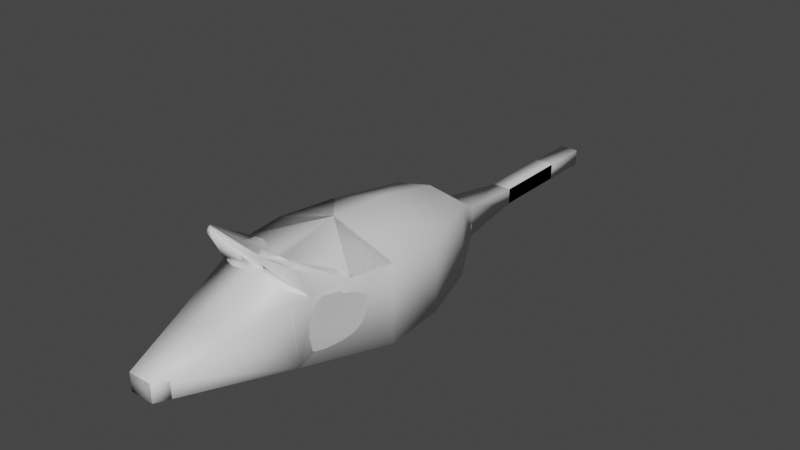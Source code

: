 # Source: Rat.blend  (saved by Blender 3.4.6; exported with 4.5.12 LTS)
import bpy
from mathutils import Matrix  # noqa: F401  (used for matrix-valued properties, if any)

bpy.ops.wm.read_factory_settings(use_empty=True)
scene = bpy.context.scene
scene.name = 'Scene'

# ---- collections
col_collection = bpy.data.collections.new('Collection'); scene.collection.children.link(col_collection)

# ---- materials (node trees are filled in below, after node groups)
mat_material = bpy.data.materials.new('Material')
mat_material.alpha_threshold = 0.0
mat_material.use_transparent_shadow = False
mat_material.roughness = 0.5
mat_material.line_color = (0.0, 0.0, 0.0, 1.0)

# ---- material node trees
mat_material.use_nodes = True; mat_material.node_tree.nodes.clear()
_N = mat_material.node_tree.nodes; _L = mat_material.node_tree.links
n0 = _N.new('ShaderNodeOutputMaterial'); n0.name = 'Material Output'; n0.location = (300, 300)
n1 = _N.new('ShaderNodeBsdfPrincipled'); n1.name = 'Principled BSDF'; n1.location = (10, 300)
n1.distribution = 'GGX'
n1.subsurface_method = 'RANDOM_WALK_SKIN'
n1.inputs[3].default_value = 1.45
n1.inputs[27].default_value = (0.0, 0.0, 0.0, 1.0)
n1.inputs[28].default_value = 1.0
_L.new(n1.outputs[0], n0.inputs[0])
n0.is_active_output = True

# ---- world
world_world = bpy.data.worlds.new('World'); scene.world = world_world
world_world.use_nodes = True; world_world.node_tree.nodes.clear()
_N = world_world.node_tree.nodes; _L = world_world.node_tree.links
n0 = _N.new('ShaderNodeOutputWorld'); n0.name = 'World Output'; n0.location = (300, 300)
n1 = _N.new('ShaderNodeBackground'); n1.name = 'Background'; n1.location = (10, 300)
n1.inputs[0].default_value = (0.05088, 0.05088, 0.05088, 1.0)
_L.new(n1.outputs[0], n0.inputs[0])
n0.is_active_output = True
world_world.color = (0.05088, 0.05088, 0.05088)
world_world.use_sun_shadow = False
world_world.sun_shadow_jitter_overblur = 0.0

# ---- meshes
me_cube = bpy.data.meshes.new('Cube')
me_cube.from_pydata([(-0.06046, 0.06185, -0.2), (-0.04687, -0.05101, -0.1954), (0.06046, 0.06185, -0.2), (0.04687, -0.05101, -0.1954), (-0.04058, 0.03712, 0.1881), (-0.02051, -0.02844, 0.1859), (0.04058, 0.03712, 0.1881), (0.02051, -0.02844, 0.1859), (-0.08549, -0.05047, -0.001688), (0.1, 0.07031, 7.451e-09), (0.08549, -0.05047, -0.001688), (-0.1, 0.07031, -7.451e-09), (0.07823, -0.05026, -0.09724), (-0.0924, 0.06377, -0.1), (-0.07823, -0.05026, -0.09724), (0.0924, 0.06377, -0.1), (-0.04483, -0.03859, 0.1252), (0.04483, -0.03859, 0.1252), (-0.01451, 0.007864, -0.4266), (-0.01451, -0.01711, -0.4266), (0.01451, 0.007864, -0.4266), (0.01451, -0.01711, -0.4266), (-0.01451, 0.007136, -0.3633), (-0.01451, -0.01784, -0.3633), (-0.02134, -0.03121, -0.2609), (0.01451, 0.007136, -0.3633), (0.02134, -0.03121, -0.2609), (0.01451, -0.01784, -0.3633), (-0.03026, -0.0198, 0.2315), (0.03026, -0.0198, 0.2315), (0.0924, -0.05026, -0.1), (0.06046, -0.05026, -0.2), (-0.0924, -0.05026, -0.1), (-0.1, -0.05026, -7.451e-09), (0.05834, -0.03794, 0.13), (0.1, -0.05026, 7.451e-09), (-0.06046, -0.05026, -0.2), (-0.02595, 0.0227, -0.2676), (-0.02199, 0.01801, -0.2814), (0.02199, 0.01801, -0.2814), (0.02595, 0.0227, -0.2676), (0.02198, -0.02153, -0.2814), (0.02595, -0.02436, -0.2676), (0.0192, -0.02403, -0.2687), (0.01609, -0.02226, -0.2744), (-0.02595, -0.02436, -0.2676), (-0.02198, -0.02153, -0.2814), (-0.01609, -0.02226, -0.2744), (-0.0192, -0.02403, -0.2687), (-0.01451, 0.007864, -0.5779), (4.167e-08, -0.004625, -0.5898), (-0.01451, -0.01711, -0.5779), (0.01451, 0.007864, -0.5779), (0.01451, -0.01711, -0.5779), (1.443e-08, -0.06268, -0.1954), (-2.183e-10, -0.06215, -0.001688), (6.992e-09, -0.06193, -0.09724), (-1.404e-08, -0.05027, 0.1252), (8.746e-09, 0.07525, -0.2), (-7.574e-09, 0.1033, 0.0), (2.547e-10, 0.09675, -0.1), (-0.02451, -0.008229, 0.2806), (0.02451, -0.008229, 0.2806), (0.02451, 0.02604, 0.2806), (-0.02451, 0.02604, 0.2806), (0.08872, 0.07356, 0.06732), (0.05461, 0.05492, 0.1608), (-0.05461, 0.05492, 0.1608), (-0.08872, 0.07356, 0.06732), (-0.05834, -0.03794, 0.13), (-0.01736, 0.05951, 0.1724), (-0.02129, -0.003149, 0.2864), (0.02129, -0.003149, 0.2864), (0.02129, 0.02096, 0.2864), (-0.02129, 0.02096, 0.2864), (-0.0231, -0.006892, 0.2991), (0.0231, -0.006892, 0.2991), (0.0231, 0.029, 0.2991), (-0.0231, 0.029, 0.2991), (-0.01803, -0.002484, 0.3225), (0.01803, -0.002484, 0.3225), (0.01803, 0.02459, 0.3225), (-0.01803, 0.02459, 0.3225), (0.03953, 0.1361, 0.1628), (-0.03953, 0.1361, 0.1628), (-0.04205, 0.1246, 0.1677), (0.04205, 0.1246, 0.1677), (0.07353, 0.0693, 0.1273), (-0.07353, 0.0693, 0.1273), (0.07645, 0.06541, 0.1249), (-1.852e-08, 0.07169, 0.1622), (-0.07645, 0.06541, 0.1249), (0.0773, 0.05917, 0.1177), (-0.0773, 0.05917, 0.1177), (-0.005185, 0.08628, 0.1166), (0.009779, 0.0854, 0.1215), (-1.35e-08, 0.08997, 0.08611), (0.01069, 0.0858, 0.1323), (-0.01069, 0.0858, 0.1323), (-1.808e-08, 0.07505, 0.1548), (0.06756, 0.1365, 0.1555), (0.07939, 0.1197, 0.1385), (-0.07939, 0.1197, 0.1385), (-0.05746, 0.138, 0.1565), (-0.05545, 0.1264, 0.1623), (-0.07412, 0.1102, 0.1463), (0.07412, 0.1102, 0.1463), (0.05545, 0.1264, 0.1623), (-0.01451, -0.01711, -0.5023), (-0.01451, 0.007864, -0.5023), (0.01451, 0.007864, -0.5023), (0.01451, -0.01711, -0.5023), (0.003558, 0.08383, 0.1301), (0.03953, 0.1288, 0.17), (-0.03953, 0.1288, 0.17), (-0.003558, 0.08383, 0.1301), (-0.07722, 0.06608, 0.1223), (0.07722, 0.06608, 0.1223), (0.05746, 0.1308, 0.1637), (0.0785, 0.1125, 0.1457), (-0.0785, 0.1125, 0.1457), (-0.05746, 0.1308, 0.1637), (-0.06905, 0.07781, 0.1286), (-0.04387, 0.122, 0.1609), (0.04527, 0.1188, 0.1577), (0.06563, 0.083, 0.1316), (0.02498, 0.09367, 0.1348), (-0.0188, 0.091, 0.1326), (0.05394, 0.12, 0.1542), (0.06602, 0.1095, 0.1439), (-0.06952, 0.1105, 0.1438), (-0.05459, 0.1235, 0.1565), (0.06909, 0.05906, 0.1493), (-1.903e-08, 0.06758, 0.1709), (0.01736, 0.05951, 0.1724), (-0.06909, 0.05906, 0.1493), (0.04305, 0.02604, 0.2), (-0.04305, 0.02604, 0.2), (0.02842, 0.05004, 0.1693), (0.04523, 0.04797, 0.164), (-0.04754, 0.04856, 0.1623), (-0.0257, 0.05125, 0.1691), (0.0389, 0.03993, 0.1764), (-0.03931, 0.03812, 0.1783)], [], [(94, 84, 114, 115), (116, 120, 102, 68), (28, 29, 62, 61), (56, 54, 3, 12), (32, 13, 0, 36), (134, 6, 142, 138), (57, 55, 10, 17), (30, 15, 9, 35), (60, 59, 9, 15), (58, 60, 15, 2), (31, 2, 15, 30), (33, 11, 13, 32), (55, 56, 12, 10), (57, 17, 7), (137, 136, 133), (67, 4, 143, 140), (9, 65, 92), (25, 27, 21, 20), (22, 25, 20, 18), (27, 23, 19, 21), (54, 24, 26), (111, 108, 51, 53), (41, 44, 47, 46, 23, 27), (22, 23, 46, 38), (39, 41, 27, 25), (109, 110, 52, 49), (110, 111, 53, 52), (36, 0, 37, 45), (2, 31, 42, 40), (58, 40, 37), (3, 26, 43, 42, 31), (23, 22, 18, 19), (5, 7, 29, 28), (16, 5, 28, 69), (12, 3, 31, 30), (14, 8, 33, 32), (17, 10, 35, 34), (10, 12, 30, 35), (1, 14, 32, 36), (8, 16, 69, 33), (7, 17, 34, 29), (24, 1, 36, 45, 48), (26, 24, 48, 47, 44, 43), (41, 42, 43, 44), (45, 46, 47, 48), (45, 37, 38, 46), (40, 42, 41, 39), (37, 40, 39, 38), (38, 39, 25, 22), (50, 51, 49), (52, 53, 50), (49, 52, 50), (53, 51, 50), (108, 109, 49, 51), (8, 14, 56, 55), (16, 8, 55, 57), (14, 1, 54, 56), (7, 5, 57), (5, 16, 57), (26, 3, 54), (54, 1, 24), (0, 13, 60, 58), (13, 11, 59, 60), (28, 137, 135, 69), (37, 0, 58), (58, 2, 40), (63, 64, 74, 73), (136, 137, 64, 63), (137, 28, 61, 64), (29, 136, 63, 62), (93, 91, 116), (91, 90, 99, 116), (90, 89, 117, 99), (34, 132, 136, 29), (73, 74, 78, 77), (62, 63, 73, 72), (64, 61, 71, 74), (61, 62, 72, 71), (78, 75, 79, 82), (72, 73, 77, 76), (74, 71, 75, 78), (71, 72, 76, 75), (80, 81, 82, 79), (75, 76, 80, 79), (77, 78, 82, 81), (76, 77, 81, 80), (97, 87, 125, 126), (84, 103, 121, 114), (68, 102, 94), (107, 86, 124, 128), (65, 101, 119, 117), (59, 96, 65, 9), (95, 112, 113, 83), (11, 68, 96, 59), (112, 99, 117), (133, 132, 89, 90), (135, 133, 90, 91), (69, 135, 91, 93), (89, 132, 34, 92), (89, 92, 117), (117, 92, 65), (116, 68, 93), (93, 68, 11), (93, 11, 33, 69), (35, 9, 92, 34), (94, 95, 96), (112, 115, 99), (94, 115, 112, 95), (100, 83, 113, 118), (105, 88, 122, 130), (116, 99, 115), (88, 98, 127, 122), (100, 118, 119, 101), (102, 120, 121, 103), (95, 83, 101), (103, 84, 102), (84, 94, 102), (94, 96, 68), (83, 100, 101), (101, 65, 95), (65, 96, 95), (19, 18, 109, 108), (20, 21, 111, 110), (18, 20, 110, 109), (21, 19, 108, 111), (97, 86, 113, 112), (85, 98, 115, 114), (98, 88, 116, 115), (87, 97, 112, 117), (107, 106, 119, 118), (105, 104, 121, 120), (86, 107, 118, 113), (106, 87, 117, 119), (104, 85, 114, 121), (88, 105, 120, 116), (123, 131, 130, 122), (122, 127, 123), (129, 128, 124, 125), (124, 126, 125), (86, 97, 126, 124), (87, 106, 129, 125), (106, 107, 128, 129), (98, 85, 123, 127), (85, 104, 131, 123), (104, 105, 130, 131), (134, 66, 132, 133), (67, 70, 133, 135), (66, 6, 136, 132), (6, 134, 133, 136), (70, 4, 137, 133), (4, 67, 135, 137), (141, 140, 143), (142, 139, 138), (70, 67, 140, 141), (4, 70, 141, 143), (6, 66, 139, 142), (66, 134, 138, 139)])
me_cube.polygons.foreach_set('use_smooth', [True] * 157)
_uv = me_cube.uv_layers.new(name='UVMap')
_uv.uv.foreach_set('vector', [-0.8516, -0.6606, -0.008985, -0.006967, 0.0, 0.0, -0.3132, -0.2429, 0.8074, 0.5, 0.2489, 0.1541, -0.07668, -0.04713, -0.01029, 0.0197, 0.125, 0.5, 0.125, 0.75, 0.125, 0.75, 0.125, 0.5, 0.3108, 0.6252, 0.375, 0.625, 0.375, 0.7205, 0.3108, 0.7307, 0.375, 0.4375, 0.625, 0.4375, 0.625, 0.5, 0.375, 0.5, 0.833, 0.6719, 0.8601, 0.7332, 0.8601, 0.7332, 0.833, 0.6719, 0.1667, 0.6248, 0.2511, 0.6252, 0.2511, 0.732, 0.1664, 0.7194, 0.375, 0.8125, 0.625, 0.8125, 0.625, 0.875, 0.375, 0.875, 0.6875, 0.625, 0.75, 0.625, 0.75, 0.75, 0.6875, 0.75, 0.625, 0.625, 0.6875, 0.625, 0.6875, 0.75, 0.625, 0.75, 0.375, 0.75, 0.625, 0.75, 0.625, 0.8125, 0.375, 0.8125, 0.375, 0.375, 0.625, 0.375, 0.625, 0.4375, 0.375, 0.4375, 0.2511, 0.6252, 0.3108, 0.6252, 0.3108, 0.7307, 0.2511, 0.732, 0.1667, 0.6248, 0.1664, 0.7194, 0.1328, 0.7, 0.875, 0.5, 0.875, 0.75, 0.8254, 0.625, 0.8331, 0.5168, 0.8601, 0.5168, 0.8601, 0.5168, 0.8331, 0.5168, 0.625, 0.875, 0.6362, 0.9049, 0.6051, 0.9311, 0.625, 0.75, 0.375, 0.75, 0.375, 0.75, 0.625, 0.75, 0.625, 0.5, 0.625, 0.75, 0.625, 0.75, 0.625, 0.5, 0.375, 0.75, 0.375, 0.5, 0.375, 0.5, 0.375, 0.75, 0.375, 0.625, 0.375, 0.5486, 0.375, 0.7014, 0.375, 0.75, 0.375, 0.5, 0.375, 0.5, 0.375, 0.75, 0.375, 0.75, 0.375, 0.7112, 0.375, 0.5388, 0.375, 0.5, 0.375, 0.5, 0.375, 0.75, 0.625, 0.5, 0.375, 0.5, 0.375, 0.5, 0.625, 0.5, 0.625, 0.75, 0.375, 0.75, 0.375, 0.75, 0.625, 0.75, 0.625, 0.5, 0.625, 0.75, 0.625, 0.75, 0.625, 0.5, 0.625, 0.75, 0.375, 0.75, 0.375, 0.75, 0.625, 0.75, 0.375, 0.5, 0.625, 0.5, 0.625, 0.5, 0.375, 0.5, 0.625, 0.75, 0.375, 0.75, 0.375, 0.75, 0.625, 0.75, 0.625, 0.625, 0.625, 0.75, 0.625, 0.5, 0.375, 0.7205, 0.375, 0.7014, 0.375, 0.723, 0.375, 0.75, 0.375, 0.75, 0.375, 0.5, 0.625, 0.5, 0.625, 0.5, 0.375, 0.5, 0.1328, 0.55, 0.1328, 0.7, 0.125, 0.75, 0.125, 0.5, 0.167, 0.5301, 0.1328, 0.55, 0.125, 0.5, 0.1638, 0.5, 0.3108, 0.7307, 0.375, 0.7205, 0.375, 0.75, 0.3125, 0.75, 0.3108, 0.5198, 0.2511, 0.5185, 0.25, 0.5, 0.3125, 0.5, 0.1664, 0.7194, 0.2511, 0.732, 0.25, 0.75, 0.1638, 0.75, 0.2511, 0.732, 0.3108, 0.7307, 0.3125, 0.75, 0.25, 0.75, 0.375, 0.5295, 0.3108, 0.5198, 0.3125, 0.5, 0.375, 0.5, 0.2511, 0.5185, 0.167, 0.5301, 0.1638, 0.5, 0.25, 0.5, 0.1328, 0.7, 0.1664, 0.7194, 0.1638, 0.75, 0.125, 0.75, 0.375, 0.5486, 0.375, 0.5295, 0.375, 0.5, 0.375, 0.5, 0.375, 0.527, 0.375, 0.7014, 0.375, 0.5486, 0.375, 0.527, 0.375, 0.5388, 0.375, 0.7112, 0.375, 0.723, 0.375, 0.75, 0.3528, 0.75, 0.375, 0.723, 0.375, 0.7112, 0.375, 0.5, 0.3839, 0.5, 0.375, 0.5388, 0.375, 0.527, 0.375, 0.5, 0.625, 0.5, 0.625, 0.5, 0.375, 0.5, 0.625, 0.75, 0.375, 0.75, 0.375, 0.75, 0.625, 0.75, 0.625, 0.5, 0.625, 0.75, 0.625, 0.75, 0.625, 0.5, 0.625, 0.5, 0.625, 0.75, 0.625, 0.75, 0.625, 0.5, 0.4943, 0.6027, 0.375, 0.5, 0.625, 0.5, 0.625, 0.75, 0.375, 0.75, 0.5057, 0.6473, 0.625, 0.5, 0.625, 0.75, 0.5057, 0.6027, 0.375, 0.75, 0.375, 0.5, 0.4943, 0.6473, 0.375, 0.5, 0.625, 0.5, 0.625, 0.5, 0.375, 0.5, 0.2511, 0.5185, 0.3108, 0.5198, 0.3108, 0.6252, 0.2511, 0.6252, 0.167, 0.5301, 0.2511, 0.5185, 0.2511, 0.6252, 0.1667, 0.6248, 0.3108, 0.5198, 0.375, 0.5295, 0.375, 0.625, 0.3108, 0.6252, 0.1328, 0.7, 0.1328, 0.55, 0.1667, 0.6248, 0.1328, 0.55, 0.167, 0.5301, 0.1667, 0.6248, 0.375, 0.7014, 0.375, 0.7205, 0.375, 0.625, 0.375, 0.625, 0.375, 0.5295, 0.375, 0.5486, 0.625, 0.5, 0.6875, 0.5, 0.6875, 0.625, 0.625, 0.625, 0.6875, 0.5, 0.75, 0.5, 0.75, 0.625, 0.6875, 0.625, 0.375, 0.25, 0.625, 0.25, 0.625, 0.3001, 0.375, 0.2888, 0.625, 0.5, 0.625, 0.5, 0.625, 0.625, 0.625, 0.625, 0.625, 0.75, 0.625, 0.75, 0.875, 0.75, 0.875, 0.5, 0.875, 0.5, 0.875, 0.75, 0.875, 0.75, 0.875, 0.5, 0.875, 0.5, 0.875, 0.75, 0.625, 0.25, 0.375, 0.25, 0.375, 0.25, 0.625, 0.25, 0.375, 1.0, 0.625, 1.0, 0.625, 1.0, 0.375, 1.0, 0.6051, 0.3104, 0.625, 0.3092, 0.625, 0.3102, 0.8091, 0.5, 0.823, 0.6229, 0.8221, 0.628, 0.8074, 0.5, 0.8231, 0.6317, 0.8091, 0.75, 0.8074, 0.75, 0.8222, 0.6367, 0.375, 0.9612, 0.625, 0.9499, 0.625, 1.0, 0.375, 1.0, 0.875, 0.75, 0.875, 0.5, 0.875, 0.5, 0.875, 0.75, 0.375, 1.0, 0.625, 1.0, 0.625, 1.0, 0.375, 1.0, 0.625, 0.25, 0.375, 0.25, 0.375, 0.25, 0.625, 0.25, 0.125, 0.5, 0.125, 0.75, 0.125, 0.75, 0.125, 0.5, 0.625, 0.25, 0.375, 0.25, 0.375, 0.25, 0.625, 0.25, 0.375, 1.0, 0.625, 1.0, 0.625, 1.0, 0.375, 1.0, 0.625, 0.25, 0.375, 0.25, 0.375, 0.25, 0.625, 0.25, 0.125, 0.5, 0.125, 0.75, 0.125, 0.75, 0.125, 0.5, 0.375, 0.0, 0.625, 0.0, 0.625, 0.25, 0.375, 0.25, 0.125, 0.5, 0.125, 0.75, 0.125, 0.75, 0.125, 0.5, 0.875, 0.75, 0.875, 0.5, 0.875, 0.5, 0.875, 0.75, 0.375, 1.0, 0.625, 1.0, 0.625, 1.0, 0.375, 1.0, 0.1271, 0.1083, 0.755, 0.7013, 0.755, 0.7013, 0.1271, 0.1083, -0.008985, -0.006967, -0.01045, -0.006473, 0.0, 0.0, 0.0, 0.0, -0.01029, 0.0197, -0.07668, -0.04713, -0.8516, -0.6606, 0.04959, 0.04606, 0.04959, 0.04606, 0.04959, 0.04606, 0.04959, 0.04606, 0.6074, 0.9208, 0.1756, 0.2635, 0.1927, 0.2897, 0.625, 0.9398, 0.75, 0.625, 0.7837, 0.6261, 0.7807, 0.7492, 0.75, 0.75, -0.7634, -0.5916, 0.08756, 0.07016, 0.0, 0.0, -0.01709, -0.0133, 0.75, 0.5, 0.7807, 0.5008, 0.7837, 0.6261, 0.75, 0.625, 0.08756, 0.07016, 0.8222, 0.6367, 0.8074, 0.75, 0.8247, 0.6364, 0.8249, 0.75, 0.8091, 0.75, 0.8231, 0.6317, 0.8249, 0.5, 0.8247, 0.6136, 0.823, 0.6229, 0.8091, 0.5, 0.375, 0.2888, 0.625, 0.3001, 0.625, 0.3092, 0.6051, 0.3104, 0.625, 0.9408, 0.625, 0.9499, 0.375, 0.9612, 0.6051, 0.9394, 0.625, 0.9408, 0.6051, 0.9394, 0.625, 0.9398, 0.625, 0.9398, 0.6051, 0.9394, 0.6074, 0.9208, 0.625, 0.3102, 0.6074, 0.3291, 0.6051, 0.3104, 0.6051, 0.3189, 0.6362, 0.3451, 0.625, 0.375, 0.6051, 0.3189, 0.625, 0.375, 0.375, 0.375, 0.375, 0.2888, 0.375, 0.875, 0.625, 0.875, 0.6051, 0.9311, 0.375, 0.9612, -0.8516, -0.6606, -0.7634, -0.5916, 0.7097, 0.5503, 0.08756, 0.07016, 0.7594, 0.5889, 0.7664, 0.5943, -0.8516, -0.6606, -0.3132, -0.2429, 0.08756, 0.07016, -0.7634, -0.5916, 0.01233, 0.01846, -0.01709, -0.0133, 0.0, 0.0, 0.0, 0.0, 0.2705, 0.1675, 0.755, 0.4675, 0.755, 0.4675, 0.2705, 0.1675, 0.8074, 0.5, 0.8221, 0.628, 0.851, 0.6432, 0.755, 0.4675, 0.7898, 0.5899, 0.7898, 0.5899, 0.755, 0.4675, 0.01233, 0.01846, 0.0, 0.0, 0.1927, 0.2897, 0.1756, 0.2635, -0.07668, -0.04713, 0.2489, 0.1541, 0.0, 0.0, -0.01045, -0.006473, -0.7634, -0.5916, -0.01709, -0.0133, 0.003723, 0.002887, -0.01045, -0.006473, -0.008985, -0.006967, -0.07668, -0.04713, -0.008985, -0.006967, -0.8516, -0.6606, -0.07668, -0.04713, -0.8516, -0.6606, 0.7097, 0.5503, -0.01029, 0.0197, -0.01709, -0.0133, 0.01233, 0.01846, 0.003723, 0.002887, 0.003723, 0.002887, 0.2564, 0.1988, -0.7634, -0.5916, 0.2564, 0.1988, 0.7097, 0.5503, -0.7634, -0.5916, 0.375, 0.5, 0.625, 0.5, 0.625, 0.5, 0.375, 0.5, 0.625, 0.75, 0.375, 0.75, 0.375, 0.75, 0.625, 0.75, 0.625, 0.5, 0.625, 0.75, 0.625, 0.75, 0.625, 0.5, 0.375, 0.75, 0.375, 0.5, 0.375, 0.5, 0.375, 0.75, 0.1271, 0.1083, 0.04959, 0.04606, 0.0, 0.0, 0.08756, 0.07016, 0.04959, 0.03071, 0.7898, 0.5899, 0.851, 0.6432, 0.0, 0.0, 0.7898, 0.5899, 0.755, 0.4675, 0.8074, 0.5, 0.851, 0.6432, 0.755, 0.7013, 0.1271, 0.1083, 0.08756, 0.07016, 0.8074, 0.75, 0.04959, 0.04606, 0.2705, 0.2513, 0.2489, 0.2312, 0.0, 0.0, 0.2705, 0.1675, 0.04959, 0.03071, 0.0, 0.0, 0.2489, 0.1541, 0.04959, 0.04606, 0.04959, 0.04606, 0.0, 0.0, 0.0, 0.0, 0.2705, 0.2513, 0.755, 0.7013, 0.8074, 0.75, 0.2489, 0.2312, 0.04959, 0.03071, 0.04959, 0.03071, 0.0, 0.0, 0.0, 0.0, 0.755, 0.4675, 0.2705, 0.1675, 0.2489, 0.1541, 0.8074, 0.5, 0.04959, 0.03071, 0.04959, 0.03071, 0.2705, 0.1675, 0.755, 0.4675, 0.755, 0.4675, 0.7898, 0.5899, 0.04959, 0.03071, 0.2705, 0.2513, 0.04959, 0.04606, 0.04959, 0.04606, 0.755, 0.7013, 0.04959, 0.04606, 0.1271, 0.1083, 0.755, 0.7013, 0.04959, 0.04606, 0.1271, 0.1083, 0.1271, 0.1083, 0.04959, 0.04606, 0.755, 0.7013, 0.2705, 0.2513, 0.2705, 0.2513, 0.755, 0.7013, 0.2705, 0.2513, 0.04959, 0.04606, 0.04959, 0.04606, 0.2705, 0.2513, 0.7898, 0.5899, 0.04959, 0.03071, 0.04959, 0.03071, 0.7898, 0.5899, 0.04959, 0.03071, 0.04959, 0.03071, 0.04959, 0.03071, 0.04959, 0.03071, 0.04959, 0.03071, 0.2705, 0.1675, 0.2705, 0.1675, 0.04959, 0.03071, 0.833, 0.6719, 0.8331, 0.7332, 0.8249, 0.75, 0.8247, 0.6364, 0.8331, 0.5168, 0.833, 0.5781, 0.8247, 0.6136, 0.8249, 0.5, 0.8331, 0.7332, 0.8601, 0.7332, 0.875, 0.75, 0.8249, 0.75, 0.8601, 0.7332, 0.833, 0.6719, 0.8247, 0.6364, 0.875, 0.75, 0.833, 0.5781, 0.8601, 0.5168, 0.875, 0.5, 0.8247, 0.6136, 0.8601, 0.5168, 0.8331, 0.5168, 0.8249, 0.5, 0.875, 0.5, 0.833, 0.5781, 0.8331, 0.5168, 0.8601, 0.5168, 0.8601, 0.7332, 0.8331, 0.7332, 0.833, 0.6719, 0.833, 0.5781, 0.8331, 0.5168, 0.8331, 0.5168, 0.833, 0.5781, 0.8601, 0.5168, 0.833, 0.5781, 0.833, 0.5781, 0.8601, 0.5168, 0.8601, 0.7332, 0.8331, 0.7332, 0.8331, 0.7332, 0.8601, 0.7332, 0.8331, 0.7332, 0.833, 0.6719, 0.833, 0.6719, 0.8331, 0.7332])
me_cube.materials.append(mat_material)
me_cube.use_mirror_x = True
me_cube.use_mirror_vertex_groups = False
me_cube.update()
me_cube_001 = bpy.data.meshes.new('Cube.001')
me_cube_001.from_pydata([(-0.06046, 0.06185, -0.2), (0.06046, 0.06185, -0.2), (0.1, 0.07031, 7.451e-09), (-0.1, 0.07031, -7.451e-09), (-0.0924, 0.06377, -0.1), (0.0924, 0.06377, -0.1), (-0.01451, 0.007864, -0.4266), (-0.01451, -0.01711, -0.4266), (0.01451, 0.007864, -0.4266), (0.01451, -0.01711, -0.4266), (-0.01451, 0.007136, -0.3633), (-0.01451, -0.01784, -0.3633), (0.01451, 0.007136, -0.3633), (0.01451, -0.01784, -0.3633), (-0.03026, -0.0198, 0.2315), (0.03026, -0.0198, 0.2315), (0.0924, -0.05026, -0.1), (0.06046, -0.05026, -0.2), (-0.0924, -0.05026, -0.1), (-0.1, -0.05026, -7.451e-09), (0.05834, -0.03794, 0.13), (0.1, -0.05026, 7.451e-09), (-0.06046, -0.05026, -0.2), (-0.02595, 0.0227, -0.2676), (0.02595, 0.0227, -0.2676), (0.02595, -0.02436, -0.2676), (0.0192, -0.02403, -0.2687), (-0.02595, -0.02436, -0.2676), (-0.0192, -0.02403, -0.2687), (-0.008838, 0.002981, -0.5779), (-0.008838, -0.01223, -0.5779), (0.008838, 0.002981, -0.5779), (0.008838, -0.01223, -0.5779), (1.443e-08, -0.06268, -0.1954), (-2.183e-10, -0.06215, -0.001688), (6.992e-09, -0.06193, -0.09724), (-1.404e-08, -0.05027, 0.1252), (8.746e-09, 0.07525, -0.2), (-7.574e-09, 0.1033, 0.0), (2.547e-10, 0.09675, -0.1), (-0.02451, -0.008229, 0.2806), (0.02451, -0.008229, 0.2806), (0.02451, 0.02604, 0.2806), (-0.02451, 0.02604, 0.2806), (0.08872, 0.07356, 0.06732), (-0.08872, 0.07356, 0.06732), (-0.05834, -0.03794, 0.13), (-0.02129, -0.003149, 0.2864), (0.02129, -0.003149, 0.2864), (0.02129, 0.02096, 0.2864), (-0.02129, 0.02096, 0.2864), (-0.0231, -0.006892, 0.2991), (0.0231, -0.006892, 0.2991), (0.0231, 0.029, 0.2991), (-0.0231, 0.029, 0.2991), (-0.01803, -0.002484, 0.3225), (0.01803, -0.002484, 0.3225), (0.01803, 0.02459, 0.3225), (-0.01803, 0.02459, 0.3225), (0.03953, 0.1361, 0.1628), (-0.03953, 0.1361, 0.1628), (0.06909, 0.05906, 0.1493), (-1.852e-08, 0.07169, 0.1622), (-0.06909, 0.05906, 0.1493), (0.07041, 0.02388, 0.08934), (-0.07041, 0.02388, 0.08934), (-0.005185, 0.08628, 0.1166), (0.009779, 0.0854, 0.1215), (-1.808e-08, 0.07505, 0.1548), (0.07939, 0.1197, 0.1385), (-0.07939, 0.1197, 0.1385), (-0.01451, -0.01711, -0.5023), (-0.01451, 0.007864, -0.5023), (0.01451, 0.007864, -0.5023), (0.01451, -0.01711, -0.5023), (0.003558, 0.08383, 0.1301), (0.03953, 0.1288, 0.17), (-0.03953, 0.1288, 0.17), (-0.003558, 0.08383, 0.1301), (-0.07722, 0.06608, 0.1223), (0.07722, 0.06608, 0.1223), (0.0785, 0.1125, 0.1457), (-0.0785, 0.1125, 0.1457), (-1.903e-08, 0.06758, 0.1709), (0.04305, 0.02604, 0.2), (-0.04305, 0.02604, 0.2)], [], [(66, 60, 77, 78), (79, 82, 70, 45), (14, 15, 41, 40), (18, 35, 34, 19), (18, 4, 0, 22), (35, 16, 21, 34), (16, 5, 2, 21), (39, 38, 2, 5), (37, 39, 5, 1), (17, 1, 5, 16), (19, 3, 4, 18), (33, 35, 18, 22), (28, 26, 33), (85, 84, 83), (2, 44, 64), (12, 13, 9, 8), (10, 12, 8, 6), (13, 11, 7, 9), (33, 22, 27, 28), (74, 71, 30, 32), (25, 26, 28, 27, 11, 13), (24, 25, 13, 12), (24, 12, 10, 23), (72, 73, 31, 29), (73, 74, 32, 31), (22, 0, 23, 27), (1, 17, 25, 24), (37, 24, 23), (11, 10, 6, 7), (36, 14, 46), (17, 16, 35, 33), (34, 21, 20, 36), (19, 34, 36, 46), (36, 20, 15), (17, 33, 26, 25), (27, 23, 10, 11), (32, 30, 29, 31), (71, 72, 29, 30), (0, 4, 39, 37), (4, 3, 38, 39), (14, 85, 63, 46), (23, 0, 37), (37, 1, 24), (42, 43, 50, 49), (84, 85, 43, 42), (85, 14, 40, 43), (15, 84, 42, 41), (65, 63, 79), (63, 62, 68, 79), (62, 61, 80, 68), (20, 61, 84, 15), (49, 50, 54, 53), (41, 42, 49, 48), (43, 40, 47, 50), (40, 41, 48, 47), (54, 51, 55, 58), (48, 49, 53, 52), (50, 47, 51, 54), (47, 48, 52, 51), (56, 57, 58, 55), (51, 52, 56, 55), (53, 54, 58, 57), (52, 53, 57, 56), (79, 78, 77, 82), (45, 70, 66), (44, 69, 81, 80), (38, 44, 2), (67, 75, 76, 59), (3, 45, 38), (75, 68, 80), (83, 61, 62), (63, 83, 62), (63, 65, 46), (61, 64, 80), (80, 64, 44), (79, 45, 65), (65, 45, 3), (65, 3, 19, 46), (21, 2, 64, 20), (66, 67, 38), (75, 78, 68), (66, 78, 75, 67), (76, 75, 80, 81), (79, 68, 78), (67, 59, 69), (81, 69, 59, 76), (60, 66, 70), (66, 38, 45), (69, 44, 67), (44, 38, 67), (7, 6, 72, 71), (8, 9, 74, 73), (6, 8, 73, 72), (9, 7, 71, 74), (83, 84, 61), (63, 85, 83), (70, 82, 77, 60), (61, 20, 64), (14, 36, 15)])
me_cube_001.polygons.foreach_set('use_smooth', [True] * 99)
_uv = me_cube_001.uv_layers.new(name='UVMap')
_uv.uv.foreach_set('vector', [-0.8516, -0.6606, -0.008985, -0.006967, 0.0, 0.0, -0.3132, -0.2429, 0.8074, 0.5, 0.2489, 0.1541, -0.07668, -0.04713, -0.01029, 0.0197, 0.125, 0.5, 0.125, 0.75, 0.125, 0.75, 0.125, 0.5, 0.3125, 0.5, 0.3108, 0.6252, 0.2511, 0.6252, 0.25, 0.5, 0.375, 0.4375, 0.625, 0.4375, 0.625, 0.5, 0.375, 0.5, 0.3108, 0.6252, 0.3125, 0.75, 0.25, 0.75, 0.2511, 0.6252, 0.375, 0.8125, 0.625, 0.8125, 0.625, 0.875, 0.375, 0.875, 0.6875, 0.625, 0.75, 0.625, 0.75, 0.75, 0.6875, 0.75, 0.625, 0.625, 0.6875, 0.625, 0.6875, 0.75, 0.625, 0.75, 0.375, 0.75, 0.625, 0.75, 0.625, 0.8125, 0.375, 0.8125, 0.375, 0.375, 0.625, 0.375, 0.625, 0.4375, 0.375, 0.4375, 0.375, 0.625, 0.3108, 0.6252, 0.3125, 0.5, 0.375, 0.5, 0.375, 0.527, 0.375, 0.723, 0.375, 0.625, 0.875, 0.5, 0.875, 0.75, 0.8254, 0.625, 0.625, 0.875, 0.6362, 0.9049, 0.5215, 0.942, 0.625, 0.75, 0.375, 0.75, 0.375, 0.75, 0.625, 0.75, 0.625, 0.5, 0.625, 0.75, 0.625, 0.75, 0.625, 0.5, 0.375, 0.75, 0.375, 0.5, 0.375, 0.5, 0.375, 0.75, 0.375, 0.625, 0.375, 0.5, 0.375, 0.5, 0.375, 0.527, 0.375, 0.75, 0.375, 0.5, 0.375, 0.5, 0.375, 0.75, 0.3528, 0.75, 0.375, 0.723, 0.375, 0.527, 0.375, 0.5, 0.375, 0.5, 0.375, 0.75, 0.625, 0.75, 0.375, 0.75, 0.375, 0.75, 0.625, 0.75, 0.625, 0.75, 0.625, 0.75, 0.625, 0.5, 0.625, 0.5, 0.625, 0.5, 0.625, 0.75, 0.625, 0.75, 0.625, 0.5, 0.625, 0.75, 0.375, 0.75, 0.375, 0.75, 0.625, 0.75, 0.375, 0.5, 0.625, 0.5, 0.625, 0.5, 0.375, 0.5, 0.625, 0.75, 0.375, 0.75, 0.375, 0.75, 0.625, 0.75, 0.625, 0.625, 0.625, 0.75, 0.625, 0.5, 0.375, 0.5, 0.625, 0.5, 0.625, 0.5, 0.375, 0.5, 0.1667, 0.6248, 0.125, 0.5, 0.1638, 0.5, 0.375, 0.75, 0.3125, 0.75, 0.3108, 0.6252, 0.375, 0.625, 0.2511, 0.6252, 0.25, 0.75, 0.1638, 0.75, 0.1667, 0.6248, 0.25, 0.5, 0.2511, 0.6252, 0.1667, 0.6248, 0.1638, 0.5, 0.1667, 0.6248, 0.1638, 0.75, 0.125, 0.75, 0.375, 0.75, 0.375, 0.625, 0.375, 0.723, 0.375, 0.75, 0.375, 0.5, 0.625, 0.5, 0.625, 0.5, 0.375, 0.5, 0.375, 0.75, 0.375, 0.5, 0.625, 0.5, 0.625, 0.75, 0.375, 0.5, 0.625, 0.5, 0.625, 0.5, 0.375, 0.5, 0.625, 0.5, 0.6875, 0.5, 0.6875, 0.625, 0.625, 0.625, 0.6875, 0.5, 0.75, 0.5, 0.75, 0.625, 0.6875, 0.625, 0.375, 0.25, 0.625, 0.25, 0.625, 0.3001, 0.375, 0.2888, 0.625, 0.5, 0.625, 0.5, 0.625, 0.625, 0.625, 0.625, 0.625, 0.75, 0.625, 0.75, 0.875, 0.75, 0.875, 0.5, 0.875, 0.5, 0.875, 0.75, 0.875, 0.75, 0.875, 0.5, 0.875, 0.5, 0.875, 0.75, 0.625, 0.25, 0.375, 0.25, 0.375, 0.25, 0.625, 0.25, 0.375, 1.0, 0.625, 1.0, 0.625, 1.0, 0.375, 1.0, 0.5215, 0.3041, 0.625, 0.3045, 0.625, 0.3102, 0.8153, 0.4999, 0.823, 0.6229, 0.8221, 0.628, 0.8074, 0.5, 0.8231, 0.6317, 0.8153, 0.7457, 0.8074, 0.75, 0.8222, 0.6367, 0.375, 0.9612, 0.625, 0.9499, 0.625, 1.0, 0.375, 1.0, 0.875, 0.75, 0.875, 0.5, 0.875, 0.5, 0.875, 0.75, 0.375, 1.0, 0.625, 1.0, 0.625, 1.0, 0.375, 1.0, 0.625, 0.25, 0.375, 0.25, 0.375, 0.25, 0.625, 0.25, 0.125, 0.5, 0.125, 0.75, 0.125, 0.75, 0.125, 0.5, 0.625, 0.25, 0.375, 0.25, 0.375, 0.25, 0.625, 0.25, 0.375, 1.0, 0.625, 1.0, 0.625, 1.0, 0.375, 1.0, 0.625, 0.25, 0.375, 0.25, 0.375, 0.25, 0.625, 0.25, 0.125, 0.5, 0.125, 0.75, 0.125, 0.75, 0.125, 0.5, 0.375, 0.0, 0.625, 0.0, 0.625, 0.25, 0.375, 0.25, 0.125, 0.5, 0.125, 0.75, 0.125, 0.75, 0.125, 0.5, 0.875, 0.75, 0.875, 0.5, 0.875, 0.5, 0.875, 0.75, 0.375, 1.0, 0.625, 1.0, 0.625, 1.0, 0.375, 1.0, 0.8074, 0.5, 0.851, 0.6432, 0.0, 0.0, 0.2489, 0.1541, -0.01029, 0.0197, -0.07668, -0.04713, -0.8516, -0.6606, 0.6074, 0.9208, 0.1756, 0.2635, 0.1927, 0.2897, 0.625, 0.9398, 0.7837, 0.6261, 0.7807, 0.7492, 0.75, 0.75, -0.7634, -0.5916, 0.08756, 0.07016, 0.0, 0.0, -0.01709, -0.0133, 0.75, 0.5, 0.7807, 0.5008, 0.75, 0.625, 0.08756, 0.07016, 0.8222, 0.6367, 0.8074, 0.75, 0.8247, 0.6364, 0.8153, 0.7457, 0.8231, 0.6317, 0.8249, 0.5, 0.8247, 0.6136, 0.823, 0.6229, 0.625, 0.3001, 0.5215, 0.3041, 0.375, 0.2888, 0.625, 0.9455, 0.5215, 0.9456, 0.625, 0.9398, 0.625, 0.9398, 0.5215, 0.9456, 0.6074, 0.9208, 0.625, 0.3102, 0.6074, 0.3291, 0.5215, 0.3041, 0.5215, 0.308, 0.6362, 0.3451, 0.625, 0.375, 0.5215, 0.308, 0.625, 0.375, 0.375, 0.375, 0.375, 0.2888, 0.375, 0.875, 0.625, 0.875, 0.5215, 0.942, 0.375, 0.9612, -0.8516, -0.6606, -0.7634, -0.5916, 0.7097, 0.5503, 0.08756, 0.07016, 0.7594, 0.5889, 0.7664, 0.5943, -0.8516, -0.6606, -0.3132, -0.2429, 0.08756, 0.07016, -0.7634, -0.5916, 0.0, 0.0, 0.08756, 0.07016, 0.8074, 0.75, 0.2489, 0.2312, 0.8074, 0.5, 0.8221, 0.628, 0.851, 0.6432, -0.7634, -0.5916, -0.01709, -0.0133, 0.003723, 0.002887, 0.1927, 0.2897, 0.1756, 0.2635, -0.01709, -0.0133, 0.0, 0.0, -0.008985, -0.006967, -0.8516, -0.6606, -0.07668, -0.04713, -0.8516, -0.6606, 0.7097, 0.5503, -0.01029, 0.0197, 0.003723, 0.002887, 0.2564, 0.1988, -0.7634, -0.5916, 0.2564, 0.1988, 0.7097, 0.5503, -0.7634, -0.5916, 0.375, 0.5, 0.625, 0.5, 0.625, 0.5, 0.375, 0.5, 0.625, 0.75, 0.375, 0.75, 0.375, 0.75, 0.625, 0.75, 0.625, 0.5, 0.625, 0.75, 0.625, 0.75, 0.625, 0.5, 0.375, 0.75, 0.375, 0.5, 0.375, 0.5, 0.375, 0.75, 0.8247, 0.6364, 0.875, 0.75, 0.8249, 0.75, 0.8249, 0.5, 0.875, 0.5, 0.8247, 0.6136, -0.07668, -0.04713, 0.2489, 0.1541, 0.0, 0.0, -0.008985, -0.006967, 0.625, 0.9499, 0.375, 0.9612, 0.5215, 0.9456, 0.125, 0.5, 0.1667, 0.6248, 0.125, 0.75])
me_cube_001.materials.append(mat_material)
me_cube_001.use_mirror_x = True
me_cube_001.use_mirror_vertex_groups = False
me_cube_001.update()
me_cube_002 = bpy.data.meshes.new('Cube.002')
me_cube_002.from_pydata([(-0.0924, 0.06377, -0.1), (0.0924, 0.06377, -0.1), (0.1, 0.07031, 7.451e-09), (-0.1, 0.07031, -7.451e-09), (-0.01451, 0.007235, -0.3822), (-0.01451, -0.01774, -0.3822), (0.01451, 0.007235, -0.3822), (0.01451, -0.01774, -0.3822), (-0.01803, -0.002484, 0.3225), (0.01803, -0.002484, 0.3225), (0.08207, -0.04652, -0.03024), (0.06046, -0.05026, -0.2), (-0.08207, -0.04652, -0.03024), (0.05834, -0.03794, 0.13), (-0.06046, -0.05026, -0.2), (-0.02595, 0.0227, -0.2676), (0.02595, 0.0227, -0.2676), (0.02595, -0.02436, -0.2676), (-0.02595, -0.02436, -0.2676), (-0.01451, 0.007864, -0.5779), (-0.01451, -0.01711, -0.5779), (0.01451, 0.007864, -0.5779), (0.01451, -0.01711, -0.5779), (1.443e-08, -0.06268, -0.1954), (0.0, -0.0584, -0.02976), (-1.404e-08, -0.05027, 0.1252), (8.746e-09, 0.07525, -0.2), (-7.574e-09, 0.1033, 0.0), (0.01803, 0.02459, 0.3225), (-0.01803, 0.02459, 0.3225), (0.08872, 0.07356, 0.06732), (-0.08872, 0.07356, 0.06732), (-0.05834, -0.03794, 0.13), (0.03953, 0.1324, 0.1664), (-0.03953, 0.1324, 0.1664), (0.04591, 0.04342, 0.2279), (0.0, 0.05006, 0.2356), (-0.04591, 0.04342, 0.2279), (0.07722, 0.06608, 0.1223), (-0.07722, 0.06608, 0.1223), (0.002297, 0.08584, 0.119), (0.07894, 0.1161, 0.1421), (-0.07894, 0.1161, 0.1421), (-0.01451, -0.01727, -0.4725), (-0.01451, 0.007708, -0.4725), (0.01451, 0.007708, -0.4725), (0.01451, -0.01727, -0.4725), (-1.595e-08, 0.08383, 0.1301)], [], [(40, 34, 47), (39, 42, 31), (12, 0, 14), (10, 1, 2), (27, 2, 1), (26, 27, 1), (11, 1, 10), (12, 3, 0), (23, 24, 12, 14), (18, 17, 23), (29, 28, 36), (13, 10, 2), (23, 14, 18), (46, 43, 20, 22), (17, 18, 5, 7), (16, 17, 7, 6), (16, 6, 4, 15), (44, 45, 21, 19), (45, 46, 22, 21), (14, 0, 15, 18), (1, 11, 17, 16), (26, 16, 15), (4, 6, 7, 5), (25, 8, 32), (11, 10, 24, 23), (24, 10, 13, 25), (12, 24, 25, 32), (25, 13, 9), (11, 23, 17), (18, 15, 4, 5), (22, 20, 19, 21), (43, 44, 19, 20), (0, 27, 26), (0, 3, 27), (8, 29, 37, 32), (15, 0, 26), (26, 1, 16), (2, 30, 13), (37, 36, 39), (36, 35, 38), (13, 35, 28, 9), (9, 28, 29, 8), (39, 47, 34, 42), (31, 42, 40), (30, 41, 38), (27, 30, 2), (40, 47, 33), (3, 31, 27), (47, 36, 38), (37, 39, 32), (31, 3, 32), (32, 39, 31), (3, 12, 32), (30, 38, 13), (33, 47, 38, 41), (39, 36, 47), (40, 33, 41), (34, 40, 42), (40, 27, 31), (41, 30, 40), (30, 27, 40), (5, 4, 44, 43), (6, 7, 46, 45), (4, 6, 45, 44), (7, 5, 43, 46), (36, 28, 35), (37, 29, 36), (35, 13, 38), (8, 25, 9)])
me_cube_002.polygons.foreach_set('use_smooth', [1, 1, 1, 1, 1, 1, 1, 1, 1, 1, 1, 1, 1, 1, 1, 1, 1, 1, 1, 1, 1, 1, 0, 1, 1, 1, 1, 1, 1, 1, 1, 1, 1, 1, 1, 1, 1, 1, 1, 1, 1, 1, 1, 1, 1, 1, 1, 1, 1, 1, 1, 1, 1, 1, 1, 1, 1, 1, 1, 1, 1, 1, 1, 1, 1, 1, 1, 1, 1])
_uv = me_cube_002.uv_layers.new(name='UVMap')
_uv.uv.foreach_set('vector', [-0.8516, -0.6606, 0.0, 0.0, -0.3132, -0.2429, 0.8074, 0.5, -0.07668, -0.04713, -0.01029, 0.0197, 0.3832, 0.4019, 0.625, 0.5, 0.375, 0.5, 0.3802, 0.8518, 0.625, 0.8125, 0.625, 0.875, 0.75, 0.625, 0.75, 0.75, 0.6875, 0.75, 0.625, 0.625, 0.6875, 0.625, 0.625, 0.75, 0.375, 0.75, 0.625, 0.8125, 0.3802, 0.8518, 0.375, 0.3488, 0.625, 0.375, 0.625, 0.4375, 0.375, 0.625, 0.2681, 0.6253, 0.2679, 0.5267, 0.375, 0.5, 0.375, 0.527, 0.375, 0.723, 0.375, 0.625, 0.875, 0.5, 0.875, 0.75, 0.848, 0.625, 0.375, 0.9612, 0.375, 0.9012, 0.625, 0.875, 0.375, 0.625, 0.375, 0.5, 0.375, 0.527, 0.375, 0.75, 0.375, 0.5, 0.375, 0.5, 0.375, 0.75, 0.375, 0.723, 0.375, 0.5, 0.3753, 0.5, 0.3753, 0.75, 0.625, 0.75, 0.375, 0.75, 0.3753, 0.75, 0.6253, 0.75, 0.625, 0.75, 0.6253, 0.75, 0.6253, 0.5, 0.625, 0.5, 0.625, 0.5, 0.625, 0.75, 0.625, 0.75, 0.625, 0.5, 0.625, 0.75, 0.375, 0.75, 0.375, 0.75, 0.625, 0.75, 0.375, 0.5, 0.625, 0.5, 0.625, 0.5, 0.375, 0.5, 0.625, 0.75, 0.375, 0.75, 0.375, 0.75, 0.625, 0.75, 0.625, 0.625, 0.625, 0.75, 0.625, 0.5, 0.6253, 0.5, 0.6253, 0.75, 0.3753, 0.75, 0.3753, 0.5, 0.1667, 0.6248, 0.125, 0.5, 0.1638, 0.5, 0.375, 0.75, 0.2679, 0.7236, 0.2681, 0.6253, 0.375, 0.625, 0.2255, 0.6251, 0.2238, 0.75, 0.1638, 0.75, 0.1667, 0.6248, 0.2238, 0.5, 0.2255, 0.6251, 0.1667, 0.6248, 0.1638, 0.5, 0.1667, 0.6248, 0.1638, 0.75, 0.125, 0.75, 0.375, 0.75, 0.375, 0.625, 0.375, 0.75, 0.375, 0.5, 0.625, 0.5, 0.6253, 0.5, 0.3753, 0.5, 0.375, 0.75, 0.375, 0.5, 0.625, 0.5, 0.625, 0.75, 0.375, 0.5, 0.625, 0.5, 0.625, 0.5, 0.375, 0.5, 0.6875, 0.5, 0.6875, 0.625, 0.625, 0.625, 0.6875, 0.5, 0.75, 0.5, 0.6875, 0.625, 0.375, 0.25, 0.625, 0.25, 0.625, 0.2774, 0.375, 0.2888, 0.625, 0.5, 0.625, 0.5, 0.625, 0.625, 0.625, 0.625, 0.625, 0.75, 0.625, 0.75, 0.625, 0.875, 0.5732, 0.9085, 0.375, 0.9612, 0.8379, 0.5013, 0.7776, 0.595, 0.8074, 0.5, 0.8431, 0.6567, 0.8381, 0.732, 0.8074, 0.75, 0.375, 0.9612, 0.625, 0.9726, 0.625, 1.0, 0.375, 1.0, 0.375, 0.0, 0.625, 0.0, 0.625, 0.25, 0.375, 0.25, 0.8074, 0.5, 0.851, 0.6432, 0.0, 0.0, 0.2489, 0.1541, -0.01029, 0.0197, -0.07668, -0.04713, -0.8516, -0.6606, 0.6074, 0.9208, 0.1927, 0.2897, 0.625, 0.9398, 0.7837, 0.6261, 0.7807, 0.7492, 0.75, 0.75, -0.7634, -0.5916, 0.08756, 0.07016, -0.01709, -0.0133, 0.75, 0.5, 0.7807, 0.5008, 0.75, 0.625, 0.08756, 0.07016, 2.407, 1.857, 0.8074, 0.75, 0.625, 0.2774, 0.5215, 0.3041, 0.375, 0.2888, 0.5732, 0.3415, 0.625, 0.375, 0.375, 0.2888, 0.375, 0.2888, 0.5215, 0.308, 0.5732, 0.3415, 0.625, 0.375, 0.375, 0.3488, 0.375, 0.2888, 0.5732, 0.9085, 0.5215, 0.942, 0.375, 0.9612, 0.0, 0.0, 0.08756, 0.07016, 0.8074, 0.75, 0.2489, 0.2312, 0.8074, 0.5, 0.7776, 0.595, 0.851, 0.6432, -0.7634, -0.5916, -0.01709, -0.0133, 0.003723, 0.002887, -0.008985, -0.006967, -0.8516, -0.6606, -0.07668, -0.04713, -0.8516, -0.6606, 0.7097, 0.5503, -0.01029, 0.0197, 0.003723, 0.002887, 0.2564, 0.1988, -0.7634, -0.5916, 0.2564, 0.1988, 0.7097, 0.5503, -0.7634, -0.5916, 0.3753, 0.5, 0.6253, 0.5, 0.625, 0.5, 0.375, 0.5, 0.6253, 0.75, 0.3753, 0.75, 0.375, 0.75, 0.625, 0.75, 0.6253, 0.5, 0.6253, 0.75, 0.625, 0.75, 0.625, 0.5, 0.3753, 0.75, 0.3753, 0.5, 0.375, 0.5, 0.375, 0.75, 0.8473, 0.6748, 0.875, 0.75, 0.8476, 0.75, 0.8476, 0.5, 0.875, 0.5, 0.8473, 0.5752, 0.625, 0.9726, 0.375, 0.9612, 0.5215, 0.9456, 0.125, 0.5, 0.1667, 0.6248, 0.125, 0.75])
me_cube_002.materials.append(mat_material)
me_cube_002.use_mirror_x = True
me_cube_002.use_mirror_vertex_groups = False
me_cube_002.update()
arm_armature = bpy.data.armatures.new('Armature')  # bones are not reproduced

# ---- objects
ob_rat_lod0 = bpy.data.objects.new('Rat_LOD0', me_cube)
ob_armature = bpy.data.objects.new('Armature', arm_armature)
ob_rat_lod1 = bpy.data.objects.new('Rat_LOD1', me_cube_001)
ob_rat_lod2 = bpy.data.objects.new('Rat_LOD2', me_cube_002)

# ---- transforms, parenting, visibility, modifiers, constraints
ob_rat_lod0.parent = ob_armature
ob_rat_lod0.location = (0.0, 0.0, 0.0)
ob_rat_lod0.lock_rotations_4d = False
ob_rat_lod0.empty_display_type = 'ARROWS'
ob_rat_lod0.lineart.crease_threshold = 0.0
ob_rat_lod0.use_mesh_mirror_x = True
_vg = ob_rat_lod0.vertex_groups.new(name='Bone')
for _i, _w in zip([0, 1, 2, 3, 12, 13, 14, 15, 24, 26, 30, 31, 32, 36, 37, 38, 39, 40, 41, 42, 43, 44, 45, 46, 47, 48, 54, 56, 58, 60], [0.876, 0.8708, 0.8646, 0.8667, 0.112, 0.1123, 0.113, 0.1123, 0.8657, 0.9034, 0.1144, 0.8793, 0.1154, 0.8757, 0.9138, 0.03971, 0.04271, 0.9082, 0.09374, 0.872, 0.7155, 0.1796, 0.846, 0.07131, 0.2268, 0.7416, 0.9051, 0.08471, 0.8987, 0.1049]): _vg.add([_i], _w, 'REPLACE')
_vg = ob_rat_lod0.vertex_groups.new(name='Bone.002')
for _i, _w in zip([0, 1, 2, 3, 8, 9, 10, 11, 12, 13, 14, 15, 16, 17, 30, 31, 32, 33, 34, 35, 36, 54, 55, 56, 57, 58, 59, 60, 65, 68, 69, 92, 93, 94, 95, 96], [0.1129, 0.1261, 0.1229, 0.1214, 0.8808, 0.8078, 0.8813, 0.8031, 0.8719, 0.8643, 0.8715, 0.8639, 0.08824, 0.09487, 0.8675, 0.1064, 0.8664, 0.87, 0.05563, 0.8689, 0.1109, 0.08237, 0.9192, 0.9061, 0.05588, 0.08955, 0.8461, 0.8747, 0.08872, 0.09117, 0.05332, 0.06258, 0.06263, 0.002954, 0.001483, 0.1444]): _vg.add([_i], _w, 'REPLACE')
_vg = ob_rat_lod0.vertex_groups.new(name='Bone.001')
for _i, _w in zip([4, 5, 6, 7, 8, 9, 10, 11, 16, 17, 28, 29, 33, 34, 35, 55, 57, 59, 61, 62, 63, 64, 65, 66, 67, 68, 69, 70, 85, 86, 87, 88, 89, 90, 91, 92, 93, 94, 95, 96, 97, 98, 99, 104, 105, 106, 107, 112, 115, 116, 117, 122, 123, 124, 125, 126, 127, 128, 129, 130, 131, 132, 133, 134, 135, 136, 137, 138, 139, 140, 141, 142, 143], [0.8583, 0.9491, 0.8605, 0.953, 0.08157, 0.01304, 0.07952, 0.01899, 0.8651, 0.8563, 0.9289, 0.9201, 0.06878, 0.8178, 0.06837, 0.06438, 0.923, 0.06009, 0.05122, 0.04868, 0.03926, 0.0332, 0.06732, 0.7094, 0.7315, 0.06905, 0.829, 0.7906, -0.0001782, 7.914e-05, 0.01858, 0.01467, 0.1415, 0.4572, 0.1439, 0.1166, 0.1183, 0.1082, 0.1057, 0.4599, 0.1769, 0.175, 0.3849, 0.0005351, 0.001325, 0.001751, 0.000707, 0.2026, 0.2006, 0.01315, 0.01738, 0.01467, -0.0001782, 7.914e-05, 0.01858, 0.1769, 0.175, 0.000707, 0.001751, 0.001325, 0.0005351, 0.6422, 0.7865, 0.7872, 0.6769, 0.9225, 0.912, 0.7872, 0.7094, 0.7315, 0.7906, 0.8605, 0.8583]): _vg.add([_i], _w, 'REPLACE')
_vg = ob_rat_lod0.vertex_groups.new(name='Bone.004')
for _i, _w in zip([4, 6, 28, 29, 61, 62, 63, 64, 66, 67, 70, 71, 72, 73, 74, 75, 76, 77, 78, 79, 80, 81, 82, 134, 136, 137, 138, 139, 140, 141, 142, 143], [0.03218, 0.0247, 0.06631, 0.07428, 0.9488, 0.9503, 0.9542, 0.9569, 0.005749, 0.007491, 0.007491, 0.9887, 0.989, 0.9918, 0.9925, 0.9971, 0.9971, 0.9978, 0.9979, 0.9994, 0.9994, 0.9995, 0.9995, 0.005749, 0.03515, 0.04579, 0.005749, 0.005749, 0.007491, 0.007491, 0.0247, 0.03218]): _vg.add([_i], _w, 'REPLACE')
_vg = ob_rat_lod0.vertex_groups.new(name='Bone.003')
for _i, _w in zip([22, 23, 24, 25, 26, 27, 37, 38, 39, 40, 41, 42, 43, 44, 45, 46, 47, 48], [0.9913, 0.9871, 0.1112, 0.9918, 0.0784, 0.9896, 0.07662, 0.9545, 0.9529, 0.08106, 0.9049, 0.1194, 0.2782, 0.8192, 0.144, 0.9277, 0.7723, 0.2547]): _vg.add([_i], _w, 'REPLACE')
_vg = ob_rat_lod0.vertex_groups.new(name='Bone.005')
for _i, _w in zip([18, 19, 20, 21, 108, 109, 110, 111], [0.9933, 0.9879, 0.9933, 0.9878, 0.9877, 0.9933, 0.9933, 0.9877]): _vg.add([_i], _w, 'REPLACE')
_vg = ob_rat_lod0.vertex_groups.new(name='Bone.006')
for _i, _w in zip([49, 50, 51, 52, 53], [0.9907, 0.9983, 0.9811, 0.9891, 0.98]): _vg.add([_i], _w, 'REPLACE')
_vg = ob_rat_lod0.vertex_groups.new(name='Bone.009')
for _i, _w in zip([4, 6, 11, 13, 16, 33, 59, 60, 66, 67, 68, 69, 70, 84, 85, 86, 87, 88, 90, 91, 93, 94, 95, 96, 97, 98, 99, 102, 103, 104, 105, 112, 114, 115, 116, 120, 121, 122, 123, 124, 125, 126, 127, 130, 131, 133, 134, 135, 137, 138, 139, 140, 141, 142, 143], [0.008316, 0.00026, 8.812e-05, 0.0, 0.03447, 0.034, 0.02703, 0.0, 0.00026, 0.004356, 0.003442, 0.003712, 0.003473, 0.9971, 0.9863, -7.515e-08, 1.928e-07, 0.9546, 0.002911, 0.8314, 0.001291, 0.7264, 2.28e-07, 0.003808, 1.296e-05, 0.6353, 0.003052, 0.988, 0.9987, 0.993, 0.9875, 1.493e-05, 0.9861, 0.584, 0.9575, 0.9908, 0.9979, 0.9546, 0.9863, -7.515e-08, 1.928e-07, 1.296e-05, 0.6353, 0.9875, 0.993, 0.001759, 0.001208, 0.003396, 0.01074, 0.001208, 0.00026, 0.004356, 0.003473, 0.00026, 0.008316]): _vg.add([_i], _w, 'REPLACE')
_vg = ob_rat_lod0.vertex_groups.new(name='Bone.010')
for _i, _w in zip([4, 6, 9, 15, 17, 34, 35, 59, 60, 65, 66, 67, 70, 83, 85, 86, 87, 88, 89, 90, 92, 94, 95, 96, 97, 98, 99, 100, 101, 106, 107, 112, 113, 115, 117, 118, 119, 122, 123, 124, 125, 126, 127, 128, 129, 132, 133, 134, 136, 138, 139, 140, 141, 142, 143], [0.0003407, 0.002835, 0.1373, 0.0, 0.03499, 4.411e-05, 0.001634, 0.02694, 0.0, 0.0004846, 0.001508, 0.0003407, 0.001583, 0.9972, -3.28e-06, 0.987, 0.9509, 8.413e-06, 0.009496, 0.004753, 0.002642, 0.0007627, 0.741, 1.372e-05, 0.6218, 0.0005655, 0.0009092, 0.9984, 0.9837, 0.987, 0.9927, 0.5687, 0.987, 0.0006515, 0.9536, 0.9975, 0.9906, 8.413e-06, -3.28e-06, 0.987, 0.9509, 0.6218, 0.0005655, 0.9927, 0.987, 0.0008969, 0.002304, 0.002266, 0.003359, 0.002266, 0.001508, 0.0003407, 0.001583, 0.002835, 0.0003407]): _vg.add([_i], _w, 'REPLACE')
_m = ob_rat_lod0.modifiers.new('Armature', 'ARMATURE')
_m.object = ob_armature
_m = ob_rat_lod0.modifiers.new('Subdivision', 'SUBSURF')
ob_armature.location = (0.0, 0.0, 0.0)
ob_armature.rotation_euler = (1.571, 2.22e-16, 2.22e-16)
ob_armature.show_in_front = True
ob_rat_lod1.parent = ob_armature
ob_rat_lod1.location = (0.0, 0.0, 0.0)
ob_rat_lod1.lock_rotations_4d = False
ob_rat_lod1.empty_display_type = 'ARROWS'
ob_rat_lod1.lineart.crease_threshold = 0.0
ob_rat_lod1.use_mesh_mirror_x = True
_vg = ob_rat_lod1.vertex_groups.new(name='Bone')
for _i, _w in zip([0, 1, 4, 5, 16, 17, 18, 22, 23, 24, 25, 26, 27, 28, 33, 35, 37, 39], [0.876, 0.8646, 0.1123, 0.1123, 0.1144, 0.8793, 0.1154, 0.8757, 0.9138, 0.9082, 0.872, 0.7155, 0.846, 0.7416, 0.9051, 0.08471, 0.8987, 0.1049]): _vg.add([_i], _w, 'REPLACE')
_vg = ob_rat_lod1.vertex_groups.new(name='Bone.002')
for _i, _w in zip([0, 1, 2, 3, 4, 5, 16, 17, 18, 19, 20, 21, 22, 33, 34, 35, 36, 37, 38, 39, 44, 45, 46, 64, 65, 66, 67], [0.1129, 0.1229, 0.8078, 0.8031, 0.8643, 0.8639, 0.8675, 0.1064, 0.8664, 0.87, 0.05563, 0.8689, 0.1109, 0.08237, 0.9192, 0.9061, 0.05588, 0.08955, 0.8461, 0.8747, 0.08872, 0.09117, 0.05332, 0.06258, 0.06263, 0.002954, 0.001483]): _vg.add([_i], _w, 'REPLACE')
_vg = ob_rat_lod1.vertex_groups.new(name='Bone.001')
for _i, _w in zip([2, 3, 14, 15, 19, 20, 21, 34, 36, 38, 40, 41, 42, 43, 44, 45, 46, 61, 62, 63, 64, 65, 66, 67, 68, 75, 78, 79, 80, 83, 84, 85], [0.01304, 0.01899, 0.9289, 0.9201, 0.06878, 0.8178, 0.06837, 0.06438, 0.923, 0.06009, 0.05122, 0.04868, 0.03926, 0.0332, 0.06732, 0.06905, 0.829, 0.1415, 0.4572, 0.1439, 0.1166, 0.1183, 0.1082, 0.1057, 0.3849, 0.2026, 0.2006, 0.01315, 0.01738, 0.7865, 0.9225, 0.912]): _vg.add([_i], _w, 'REPLACE')
_vg = ob_rat_lod1.vertex_groups.new(name='Bone.004')
for _i, _w in zip([14, 15, 40, 41, 42, 43, 47, 48, 49, 50, 51, 52, 53, 54, 55, 56, 57, 58, 84, 85], [0.06631, 0.07428, 0.9488, 0.9503, 0.9542, 0.9569, 0.9887, 0.989, 0.9918, 0.9925, 0.9971, 0.9971, 0.9978, 0.9979, 0.9994, 0.9994, 0.9995, 0.9995, 0.03515, 0.04579]): _vg.add([_i], _w, 'REPLACE')
_vg = ob_rat_lod1.vertex_groups.new(name='Bone.003')
for _i, _w in zip([10, 11, 12, 13, 23, 24, 25, 26, 27, 28], [0.9913, 0.9871, 0.9918, 0.9896, 0.07662, 0.08106, 0.1194, 0.2782, 0.144, 0.2547]): _vg.add([_i], _w, 'REPLACE')
_vg = ob_rat_lod1.vertex_groups.new(name='Bone.005')
for _i, _w in zip([6, 7, 8, 9, 71, 72, 73, 74], [0.9933, 0.9879, 0.9933, 0.9878, 0.9877, 0.9933, 0.9933, 0.9877]): _vg.add([_i], _w, 'REPLACE')
_vg = ob_rat_lod1.vertex_groups.new(name='Bone.006')
for _i, _w in zip([29, 30, 31, 32], [0.9907, 0.9811, 0.9891, 0.98]): _vg.add([_i], _w, 'REPLACE')
_vg = ob_rat_lod1.vertex_groups.new(name='Bone.009')
for _i, _w in zip([3, 4, 19, 38, 39, 45, 46, 60, 62, 63, 65, 66, 67, 68, 70, 75, 77, 78, 79, 82, 83, 85], [8.812e-05, 0.0, 0.034, 0.02703, 0.0, 0.003442, 0.003712, 0.9971, 0.002911, 0.8314, 0.001291, 0.7264, 2.28e-07, 0.003052, 0.988, 1.493e-05, 0.9861, 0.584, 0.9575, 0.9908, 0.001759, 0.01074]): _vg.add([_i], _w, 'REPLACE')
_vg = ob_rat_lod1.vertex_groups.new(name='Bone.010')
for _i, _w in zip([2, 5, 20, 21, 38, 39, 44, 59, 61, 62, 64, 66, 67, 68, 69, 75, 76, 78, 80, 81, 83, 84], [0.1373, 0.0, 4.411e-05, 0.001634, 0.02694, 0.0, 0.0004846, 0.9972, 0.009496, 0.004753, 0.002642, 0.0007627, 0.741, 0.0009092, 0.9837, 0.5687, 0.987, 0.0006515, 0.9536, 0.9906, 0.002304, 0.003359]): _vg.add([_i], _w, 'REPLACE')
_m = ob_rat_lod1.modifiers.new('Armature', 'ARMATURE')
_m.object = ob_armature
ob_rat_lod2.parent = ob_armature
ob_rat_lod2.location = (0.0, 0.0, 0.0)
ob_rat_lod2.lock_rotations_4d = False
ob_rat_lod2.empty_display_type = 'ARROWS'
ob_rat_lod2.lineart.crease_threshold = 0.0
ob_rat_lod2.use_mesh_mirror_x = True
_vg = ob_rat_lod2.vertex_groups.new(name='Bone')
for _i, _w in zip([0, 1, 10, 11, 12, 14, 15, 16, 17, 18, 23, 26], [0.876, 0.8646, 0.1144, 0.8793, 0.1154, 0.8757, 0.9138, 0.9082, 0.872, 0.846, 0.9051, 0.8987]): _vg.add([_i], _w, 'REPLACE')
_vg = ob_rat_lod2.vertex_groups.new(name='Bone.002')
for _i, _w in zip([0, 1, 2, 3, 10, 11, 12, 13, 14, 23, 24, 25, 26, 27, 30, 31, 32, 38, 39, 40], [0.1129, 0.1229, 0.8078, 0.8031, 0.8675, 0.1064, 0.8664, 0.05563, 0.1109, 0.08237, 0.9192, 0.05588, 0.08955, 0.8461, 0.08872, 0.09117, 0.05332, 0.06258, 0.06263, 0.002954]): _vg.add([_i], _w, 'REPLACE')
_vg = ob_rat_lod2.vertex_groups.new(name='Bone.001')
for _i, _w in zip([2, 3, 8, 9, 13, 24, 25, 27, 28, 29, 30, 31, 32, 35, 36, 37, 38, 39, 40, 47], [0.01304, 0.01899, 0.9289, 0.9201, 0.8178, 0.06438, 0.923, 0.06009, 0.03926, 0.0332, 0.06732, 0.06905, 0.829, 0.1415, 0.4572, 0.1439, 0.1166, 0.1183, 0.1082, 0.2026]): _vg.add([_i], _w, 'REPLACE')
_vg = ob_rat_lod2.vertex_groups.new(name='Bone.004')
for _i, _w in zip([8, 9, 28, 29], [0.06631, 0.07428, 0.9542, 0.9569]): _vg.add([_i], _w, 'REPLACE')
_vg = ob_rat_lod2.vertex_groups.new(name='Bone.003')
for _i, _w in zip([15, 16, 17, 18], [0.07662, 0.08106, 0.1194, 0.144]): _vg.add([_i], _w, 'REPLACE')
_vg = ob_rat_lod2.vertex_groups.new(name='Bone.005')
for _i, _w in zip([4, 5, 6, 7, 43, 44, 45, 46], [0.9933, 0.9879, 0.9933, 0.9878, 0.9877, 0.9933, 0.9933, 0.9877]): _vg.add([_i], _w, 'REPLACE')
_vg = ob_rat_lod2.vertex_groups.new(name='Bone.006')
for _i, _w in zip([19, 20, 21, 22], [0.9907, 0.9811, 0.9891, 0.98]): _vg.add([_i], _w, 'REPLACE')
_vg = ob_rat_lod2.vertex_groups.new(name='Bone.009')
for _i, _w in zip([3, 27, 31, 32, 34, 36, 37, 39, 40, 42, 47], [8.812e-05, 0.02703, 0.003442, 0.003712, 0.9971, 0.002911, 0.8314, 0.001291, 0.7264, 0.988, 1.493e-05]): _vg.add([_i], _w, 'REPLACE')
_vg = ob_rat_lod2.vertex_groups.new(name='Bone.010')
for _i, _w in zip([2, 13, 27, 30, 33, 35, 36, 38, 40, 41, 47], [0.1373, 4.411e-05, 0.02694, 0.0004846, 0.9972, 0.009496, 0.004753, 0.002642, 0.0007627, 0.9837, 0.5687]): _vg.add([_i], _w, 'REPLACE')
_m = ob_rat_lod2.modifiers.new('Armature', 'ARMATURE')
_m.object = ob_armature

# ---- collection membership
col_collection.objects.link(ob_rat_lod0)
col_collection.objects.link(ob_armature)
col_collection.objects.link(ob_rat_lod1)
col_collection.objects.link(ob_rat_lod2)

# ---- scene / render settings (as saved in the file)
scene.frame_start = 1; scene.frame_end = 250; scene.frame_set(1)
scene.render.engine = 'BLENDER_EEVEE_NEXT'
scene.cycles.sampling_pattern = 'TABULATED_SOBOL'
scene.cycles.use_light_tree = False
scene.view_settings.view_transform = 'Filmic'
bpy.context.view_layer.update()

# ---- added for rendering (the .blend has no active camera and no usable light): camera, sun
cam_auto = bpy.data.cameras.new('AutoCamera')
cam_auto.lens = 50.0
cam_auto.sensor_width = 36.0
cam_auto.clip_end = 1000.0
ob_auto_camera = bpy.data.objects.new('AutoCamera', cam_auto)
scene.collection.objects.link(ob_auto_camera)
ob_auto_camera.location = (0.883884, -0.927008, 0.744788)
ob_auto_camera.rotation_euler = (1.09748, -7.21219e-08, 0.694738)
scene.camera = ob_auto_camera
light_auto_sun = bpy.data.lights.new('AutoSun', 'SUN')
light_auto_sun.energy = 3.0
light_auto_sun.angle = 0.0523599
ob_auto_sun = bpy.data.objects.new('AutoSun', light_auto_sun)
scene.collection.objects.link(ob_auto_sun)
ob_auto_sun.rotation_euler = (0.872665, 0.174533, 0.523599)
bpy.context.view_layer.update()
